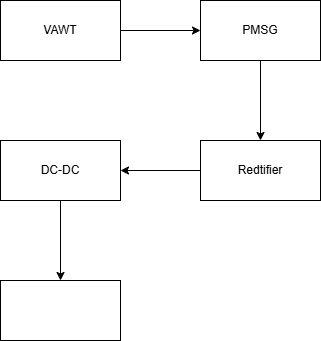

The diagram above was exported from draw.io. Its source (the exported page's mxGraphModel, read from the mxfile embedded in the PNG):
<mxGraphModel dx="402" dy="247" grid="1" gridSize="10" guides="1" tooltips="1" connect="1" arrows="1" fold="1" page="1" pageScale="1" pageWidth="850" pageHeight="1100" math="0" shadow="0">
  <root>
    <mxCell id="0" />
    <mxCell id="1" parent="0" />
    <mxCell id="4" value="" style="edgeStyle=none;html=1;" edge="1" parent="1" source="2" target="3">
      <mxGeometry relative="1" as="geometry" />
    </mxCell>
    <mxCell id="2" value="VAWT" style="rounded=0;whiteSpace=wrap;html=1;" vertex="1" parent="1">
      <mxGeometry x="20" y="30" width="120" height="60" as="geometry" />
    </mxCell>
    <mxCell id="6" value="" style="edgeStyle=none;html=1;" edge="1" parent="1" source="3" target="5">
      <mxGeometry relative="1" as="geometry" />
    </mxCell>
    <mxCell id="3" value="PMSG" style="rounded=0;whiteSpace=wrap;html=1;" vertex="1" parent="1">
      <mxGeometry x="220" y="30" width="120" height="60" as="geometry" />
    </mxCell>
    <mxCell id="8" value="" style="edgeStyle=none;html=1;" edge="1" parent="1" source="5" target="7">
      <mxGeometry relative="1" as="geometry" />
    </mxCell>
    <mxCell id="5" value="Redtifier" style="rounded=0;whiteSpace=wrap;html=1;" vertex="1" parent="1">
      <mxGeometry x="220" y="170" width="120" height="60" as="geometry" />
    </mxCell>
    <mxCell id="10" value="" style="edgeStyle=none;html=1;" edge="1" parent="1" source="7" target="9">
      <mxGeometry relative="1" as="geometry" />
    </mxCell>
    <mxCell id="7" value="DC-DC" style="rounded=0;whiteSpace=wrap;html=1;" vertex="1" parent="1">
      <mxGeometry x="20" y="170" width="120" height="60" as="geometry" />
    </mxCell>
    <mxCell id="9" value="" style="rounded=0;whiteSpace=wrap;html=1;" vertex="1" parent="1">
      <mxGeometry x="20" y="310" width="120" height="60" as="geometry" />
    </mxCell>
  </root>
</mxGraphModel>